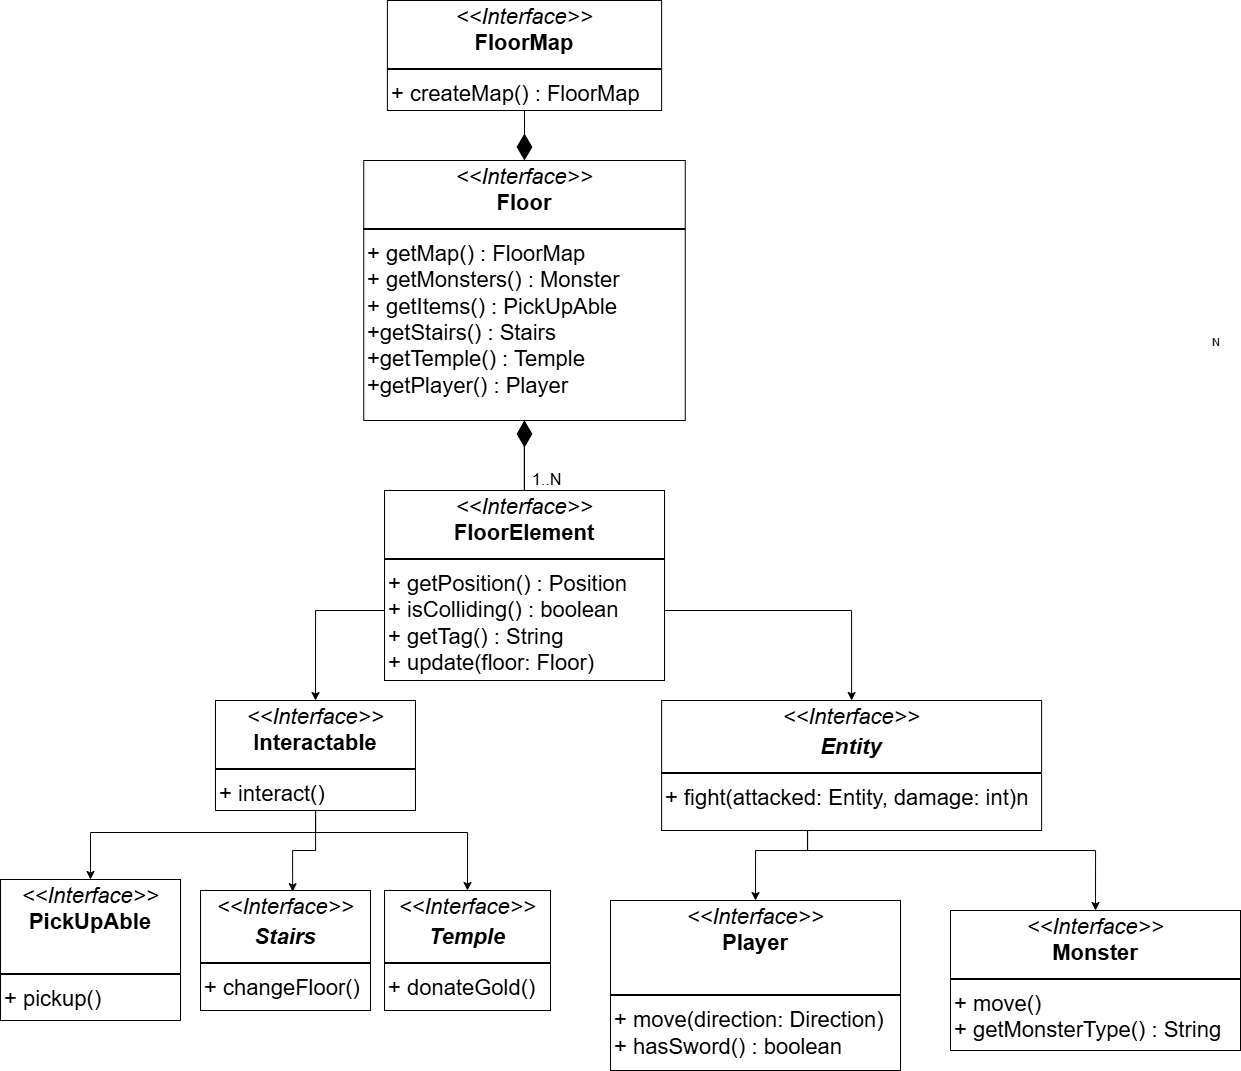

The diagram above was exported from draw.io. Its source (the exported page's mxGraphModel, read from the mxfile embedded in the PNG):
<mxGraphModel dx="1400" dy="696" grid="1" gridSize="10" guides="1" tooltips="1" connect="1" arrows="1" fold="1" page="1" pageScale="1.5" pageWidth="1169" pageHeight="826" background="none" math="0" shadow="0">
  <root>
    <mxCell id="0" style=";html=1;" />
    <mxCell id="1" style=";html=1;" parent="0" />
    <mxCell id="VmmC9jwIEhfVJ5GH1Yac-3" value="&lt;p style=&quot;margin:0px;margin-top:4px;text-align:center;&quot;&gt;&lt;i&gt;&amp;lt;&amp;lt;Interface&amp;gt;&amp;gt;&lt;/i&gt;&lt;br&gt;&lt;b&gt;Floor&lt;/b&gt;&lt;/p&gt;&lt;hr style=&quot;border-style:solid;&quot;&gt;&lt;p style=&quot;margin:0px;margin-left:4px;&quot;&gt;&lt;/p&gt;&lt;p style=&quot;margin:0px;margin-left:4px;&quot;&gt;+ getMap() : FloorMap&lt;/p&gt;&lt;p style=&quot;margin:0px;margin-left:4px;&quot;&gt;+ getMonsters() : Monster&lt;/p&gt;&lt;p style=&quot;margin:0px;margin-left:4px;&quot;&gt;+ getItems() : PickUpAble&amp;nbsp;&lt;/p&gt;&lt;p style=&quot;margin:0px;margin-left:4px;&quot;&gt;+getStairs() : Stairs&lt;/p&gt;&lt;p style=&quot;margin:0px;margin-left:4px;&quot;&gt;+getTemple() : Temple&lt;/p&gt;&lt;p style=&quot;margin:0px;margin-left:4px;&quot;&gt;+getPlayer() : Player&lt;/p&gt;" style="verticalAlign=top;align=left;overflow=fill;html=1;whiteSpace=wrap;fontSize=22;" parent="1" vertex="1">
      <mxGeometry x="623.25" y="210" width="321.5" height="260" as="geometry" />
    </mxCell>
    <mxCell id="VmmC9jwIEhfVJ5GH1Yac-14" style="edgeStyle=orthogonalEdgeStyle;rounded=0;orthogonalLoop=1;jettySize=auto;html=1;exitX=0.5;exitY=1;exitDx=0;exitDy=0;entryX=0.5;entryY=0;entryDx=0;entryDy=0;" parent="1" source="VmmC9jwIEhfVJ5GH1Yac-4" target="VmmC9jwIEhfVJ5GH1Yac-7" edge="1">
      <mxGeometry relative="1" as="geometry">
        <Array as="points">
          <mxPoint x="784" y="660" />
          <mxPoint x="575" y="660" />
        </Array>
      </mxGeometry>
    </mxCell>
    <mxCell id="VmmC9jwIEhfVJ5GH1Yac-15" style="edgeStyle=orthogonalEdgeStyle;rounded=0;orthogonalLoop=1;jettySize=auto;html=1;entryX=0.5;entryY=0;entryDx=0;entryDy=0;" parent="1" source="VmmC9jwIEhfVJ5GH1Yac-4" target="VmmC9jwIEhfVJ5GH1Yac-9" edge="1">
      <mxGeometry relative="1" as="geometry">
        <Array as="points">
          <mxPoint x="1111" y="660" />
        </Array>
      </mxGeometry>
    </mxCell>
    <mxCell id="VmmC9jwIEhfVJ5GH1Yac-4" value="&lt;p style=&quot;margin:0px;margin-top:4px;text-align:center;&quot;&gt;&lt;i&gt;&amp;lt;&amp;lt;Interface&amp;gt;&amp;gt;&lt;/i&gt;&lt;br&gt;&lt;b&gt;FloorElement&lt;/b&gt;&lt;/p&gt;&lt;hr style=&quot;border-style:solid;&quot;&gt;&lt;p style=&quot;margin:0px;margin-left:4px;&quot;&gt;&lt;/p&gt;&lt;p style=&quot;margin:0px;margin-left:4px;&quot;&gt;+ getPosition() : Position&lt;/p&gt;&lt;p style=&quot;margin:0px;margin-left:4px;&quot;&gt;+ isColliding() : boolean&lt;/p&gt;&lt;p style=&quot;margin:0px;margin-left:4px;&quot;&gt;+ getTag() : String&lt;/p&gt;&lt;p style=&quot;margin:0px;margin-left:4px;&quot;&gt;+ update(floor: Floor)&amp;nbsp;&lt;/p&gt;&lt;p style=&quot;margin:0px;margin-left:4px;&quot;&gt;&lt;br&gt;&lt;/p&gt;&lt;p style=&quot;margin:0px;margin-left:4px;&quot;&gt;&lt;br&gt;&lt;/p&gt;" style="verticalAlign=top;align=left;overflow=fill;html=1;whiteSpace=wrap;fontSize=22;" parent="1" vertex="1">
      <mxGeometry x="644" y="540" width="280" height="190" as="geometry" />
    </mxCell>
    <mxCell id="VmmC9jwIEhfVJ5GH1Yac-6" value="&lt;p style=&quot;margin:0px;margin-top:4px;text-align:center;&quot;&gt;&lt;i&gt;&amp;lt;&amp;lt;Interface&amp;gt;&amp;gt;&lt;/i&gt;&lt;br&gt;&lt;/p&gt;&lt;p style=&quot;margin:0px;margin-top:4px;text-align:center;&quot;&gt;&lt;i&gt;&lt;b&gt;Stairs&lt;/b&gt;&lt;/i&gt;&lt;/p&gt;&lt;hr style=&quot;border-style:solid;&quot;&gt;&lt;p style=&quot;margin:0px;margin-left:4px;&quot;&gt;+ changeFloor()&lt;/p&gt;" style="verticalAlign=top;align=left;overflow=fill;html=1;whiteSpace=wrap;fontSize=22;" parent="1" vertex="1">
      <mxGeometry x="460" y="940" width="170" height="120" as="geometry" />
    </mxCell>
    <mxCell id="VmmC9jwIEhfVJ5GH1Yac-20" style="edgeStyle=orthogonalEdgeStyle;rounded=0;orthogonalLoop=1;jettySize=auto;html=1;entryX=0.5;entryY=0;entryDx=0;entryDy=0;exitX=0.5;exitY=1;exitDx=0;exitDy=0;" parent="1" source="VmmC9jwIEhfVJ5GH1Yac-7" target="VmmC9jwIEhfVJ5GH1Yac-12" edge="1">
      <mxGeometry relative="1" as="geometry">
        <Array as="points">
          <mxPoint x="575" y="882" />
          <mxPoint x="350" y="882" />
        </Array>
        <mxPoint x="610" y="922" as="sourcePoint" />
        <mxPoint x="301.1" y="957" as="targetPoint" />
      </mxGeometry>
    </mxCell>
    <mxCell id="VmmC9jwIEhfVJ5GH1Yac-7" value="&lt;p style=&quot;margin:0px;margin-top:4px;text-align:center;&quot;&gt;&lt;i&gt;&amp;lt;&amp;lt;Interface&amp;gt;&amp;gt;&lt;/i&gt;&lt;br&gt;&lt;b&gt;Interactable&lt;/b&gt;&lt;/p&gt;&lt;hr style=&quot;border-style:solid;&quot;&gt;&lt;p style=&quot;margin:0px;margin-left:4px;&quot;&gt;&lt;/p&gt;&lt;p style=&quot;margin:0px;margin-left:4px;&quot;&gt;+ interact()&lt;/p&gt;" style="verticalAlign=top;align=left;overflow=fill;html=1;whiteSpace=wrap;fontSize=22;" parent="1" vertex="1">
      <mxGeometry x="475" y="750" width="200" height="110" as="geometry" />
    </mxCell>
    <mxCell id="VmmC9jwIEhfVJ5GH1Yac-8" value="&lt;p style=&quot;margin:0px;margin-top:4px;text-align:center;&quot;&gt;&lt;i&gt;&amp;lt;&amp;lt;Interface&amp;gt;&amp;gt;&lt;/i&gt;&lt;br&gt;&lt;b&gt;Player&lt;/b&gt;&lt;/p&gt;&lt;p style=&quot;margin:0px;margin-left:4px;&quot;&gt;&lt;br&gt;&lt;/p&gt;&lt;hr style=&quot;border-style:solid;&quot;&gt;&lt;p style=&quot;margin:0px;margin-left:4px;&quot;&gt;+ move(direction: Direction)&lt;/p&gt;&lt;p style=&quot;margin:0px;margin-left:4px;&quot;&gt;+ hasSword() : boolean&lt;/p&gt;" style="verticalAlign=top;align=left;overflow=fill;html=1;whiteSpace=wrap;fontSize=22;" parent="1" vertex="1">
      <mxGeometry x="870" y="950" width="290" height="170" as="geometry" />
    </mxCell>
    <mxCell id="VmmC9jwIEhfVJ5GH1Yac-16" style="edgeStyle=orthogonalEdgeStyle;rounded=0;orthogonalLoop=1;jettySize=auto;html=1;exitX=0.5;exitY=1;exitDx=0;exitDy=0;entryX=0.5;entryY=0;entryDx=0;entryDy=0;" parent="1" source="VmmC9jwIEhfVJ5GH1Yac-9" target="VmmC9jwIEhfVJ5GH1Yac-8" edge="1">
      <mxGeometry relative="1" as="geometry">
        <Array as="points">
          <mxPoint x="1067" y="900" />
          <mxPoint x="1015" y="900" />
        </Array>
        <mxPoint x="1050" y="920" as="targetPoint" />
      </mxGeometry>
    </mxCell>
    <mxCell id="VmmC9jwIEhfVJ5GH1Yac-17" style="edgeStyle=orthogonalEdgeStyle;rounded=0;orthogonalLoop=1;jettySize=auto;html=1;entryX=0.5;entryY=0;entryDx=0;entryDy=0;exitX=0.5;exitY=1;exitDx=0;exitDy=0;" parent="1" source="VmmC9jwIEhfVJ5GH1Yac-9" target="VmmC9jwIEhfVJ5GH1Yac-11" edge="1">
      <mxGeometry relative="1" as="geometry">
        <Array as="points">
          <mxPoint x="1067" y="900" />
          <mxPoint x="1355" y="900" />
        </Array>
      </mxGeometry>
    </mxCell>
    <mxCell id="VmmC9jwIEhfVJ5GH1Yac-9" value="&lt;p style=&quot;margin:0px;margin-top:4px;text-align:center;&quot;&gt;&lt;font&gt;&lt;i&gt;&amp;lt;&amp;lt;Interface&amp;gt;&amp;gt;&lt;/i&gt;&lt;br&gt;&lt;/font&gt;&lt;/p&gt;&lt;p style=&quot;margin:0px;margin-top:4px;text-align:center;&quot;&gt;&lt;i&gt;&lt;b&gt;&lt;font&gt;Entity&lt;/font&gt;&lt;/b&gt;&lt;/i&gt;&lt;/p&gt;&lt;hr style=&quot;border-style:solid;&quot;&gt;&lt;p style=&quot;margin:0px;margin-left:4px;&quot;&gt;&lt;font&gt;+ fight(attacked: Entity, damage: int)n&amp;nbsp;&lt;/font&gt;&lt;/p&gt;&lt;p style=&quot;margin:0px;margin-left:4px;&quot;&gt;&lt;br&gt;&lt;/p&gt;" style="verticalAlign=top;align=left;overflow=fill;html=1;whiteSpace=wrap;fontSize=22;" parent="1" vertex="1">
      <mxGeometry x="921.12" y="750" width="380" height="130" as="geometry" />
    </mxCell>
    <mxCell id="VmmC9jwIEhfVJ5GH1Yac-11" value="&lt;p style=&quot;margin:0px;margin-top:4px;text-align:center;&quot;&gt;&lt;i&gt;&amp;lt;&amp;lt;Interface&amp;gt;&amp;gt;&lt;/i&gt;&lt;br&gt;&lt;b&gt;Monster&lt;/b&gt;&lt;/p&gt;&lt;hr style=&quot;border-style:solid;&quot;&gt;&lt;p style=&quot;margin:0px;margin-left:4px;&quot;&gt;&lt;/p&gt;&lt;p style=&quot;margin:0px;margin-left:4px;&quot;&gt;&lt;span style=&quot;background-color: transparent; color: light-dark(rgb(0, 0, 0), rgb(255, 255, 255));&quot;&gt;+ move()&lt;/span&gt;&lt;/p&gt;&lt;p style=&quot;margin:0px;margin-left:4px;&quot;&gt;&lt;span style=&quot;background-color: transparent; color: light-dark(rgb(0, 0, 0), rgb(255, 255, 255));&quot;&gt;+ getMonsterType() : String&lt;/span&gt;&lt;/p&gt;" style="verticalAlign=top;align=left;overflow=fill;html=1;whiteSpace=wrap;fontSize=22;" parent="1" vertex="1">
      <mxGeometry x="1210" y="960" width="290" height="140" as="geometry" />
    </mxCell>
    <mxCell id="VmmC9jwIEhfVJ5GH1Yac-12" value="&lt;p style=&quot;margin:0px;margin-top:4px;text-align:center;&quot;&gt;&lt;i&gt;&amp;lt;&amp;lt;Interface&amp;gt;&amp;gt;&lt;/i&gt;&lt;br&gt;&lt;b&gt;PickUpAble&lt;/b&gt;&lt;/p&gt;&lt;p style=&quot;margin:0px;margin-left:4px;&quot;&gt;&lt;br&gt;&lt;/p&gt;&lt;hr style=&quot;border-style:solid;&quot;&gt;&lt;p style=&quot;margin:0px;margin-left:4px;&quot;&gt;+ pickup()&lt;/p&gt;" style="verticalAlign=top;align=left;overflow=fill;html=1;whiteSpace=wrap;fontSize=22;" parent="1" vertex="1">
      <mxGeometry x="260" y="929" width="180" height="141" as="geometry" />
    </mxCell>
    <mxCell id="VmmC9jwIEhfVJ5GH1Yac-18" style="edgeStyle=orthogonalEdgeStyle;rounded=0;orthogonalLoop=1;jettySize=auto;html=1;entryX=0.5;entryY=0;entryDx=0;entryDy=0;" parent="1" source="VmmC9jwIEhfVJ5GH1Yac-7" target="VmmC9jwIEhfVJ5GH1Yac-36" edge="1">
      <mxGeometry relative="1" as="geometry">
        <mxPoint x="703.9499999999998" y="992.7" as="targetPoint" />
        <Array as="points">
          <mxPoint x="575" y="882" />
          <mxPoint x="727" y="882" />
        </Array>
      </mxGeometry>
    </mxCell>
    <mxCell id="VmmC9jwIEhfVJ5GH1Yac-19" style="edgeStyle=orthogonalEdgeStyle;rounded=0;orthogonalLoop=1;jettySize=auto;html=1;entryX=0.542;entryY=0.01;entryDx=0;entryDy=0;entryPerimeter=0;" parent="1" source="VmmC9jwIEhfVJ5GH1Yac-7" target="VmmC9jwIEhfVJ5GH1Yac-6" edge="1">
      <mxGeometry relative="1" as="geometry" />
    </mxCell>
    <mxCell id="VmmC9jwIEhfVJ5GH1Yac-24" value="&lt;p style=&quot;margin:0px;margin-top:4px;text-align:center;&quot;&gt;&lt;i&gt;&amp;lt;&amp;lt;Interface&amp;gt;&amp;gt;&lt;/i&gt;&lt;br&gt;&lt;b&gt;FloorMap&lt;/b&gt;&lt;/p&gt;&lt;hr style=&quot;border-style:solid;&quot;&gt;&lt;p style=&quot;margin:0px;margin-left:4px;&quot;&gt;+ createMap() : FloorMap&lt;/p&gt;" style="verticalAlign=top;align=left;overflow=fill;html=1;whiteSpace=wrap;fontSize=22;" parent="1" vertex="1">
      <mxGeometry x="646.87" y="50" width="274.25" height="110" as="geometry" />
    </mxCell>
    <mxCell id="VmmC9jwIEhfVJ5GH1Yac-36" value="&lt;p style=&quot;margin:0px;margin-top:4px;text-align:center;&quot;&gt;&lt;i&gt;&amp;lt;&amp;lt;Interface&amp;gt;&amp;gt;&lt;/i&gt;&lt;br&gt;&lt;/p&gt;&lt;p style=&quot;margin:0px;margin-top:4px;text-align:center;&quot;&gt;&lt;i&gt;&lt;b&gt;Temple&lt;/b&gt;&lt;/i&gt;&lt;/p&gt;&lt;hr style=&quot;border-style:solid;&quot;&gt;&lt;p style=&quot;margin:0px;margin-left:4px;&quot;&gt;+ donateGold()&lt;/p&gt;" style="verticalAlign=top;align=left;overflow=fill;html=1;whiteSpace=wrap;fontSize=22;" parent="1" vertex="1">
      <mxGeometry x="644" y="940" width="166" height="120" as="geometry" />
    </mxCell>
    <mxCell id="y8UXIlC8-BbujjriRwss-2" value="" style="endArrow=diamondThin;endFill=1;endSize=24;html=1;rounded=0;exitX=0.5;exitY=1;exitDx=0;exitDy=0;entryX=0.5;entryY=0;entryDx=0;entryDy=0;" parent="1" source="VmmC9jwIEhfVJ5GH1Yac-24" target="VmmC9jwIEhfVJ5GH1Yac-3" edge="1">
      <mxGeometry width="160" relative="1" as="geometry">
        <mxPoint x="704" y="240" as="sourcePoint" />
        <mxPoint x="864" y="240" as="targetPoint" />
      </mxGeometry>
    </mxCell>
    <mxCell id="y8UXIlC8-BbujjriRwss-9" value="N" style="endArrow=block;endFill=1;html=1;edgeStyle=orthogonalEdgeStyle;align=left;verticalAlign=top;rounded=0;exitX=0.5;exitY=0;exitDx=0;exitDy=0;entryX=0.5;entryY=1;entryDx=0;entryDy=0;" parent="1" edge="1">
      <mxGeometry x="1" y="-692" relative="1" as="geometry">
        <mxPoint x="783.77" y="540" as="sourcePoint" />
        <mxPoint x="783.77" y="470" as="targetPoint" />
        <mxPoint x="-6" y="-90" as="offset" />
      </mxGeometry>
    </mxCell>
    <mxCell id="y8UXIlC8-BbujjriRwss-10" value="1..N" style="edgeLabel;resizable=0;html=1;align=left;verticalAlign=bottom;fontSize=16;" parent="y8UXIlC8-BbujjriRwss-9" connectable="0" vertex="1">
      <mxGeometry x="-1" relative="1" as="geometry">
        <mxPoint x="6" as="offset" />
      </mxGeometry>
    </mxCell>
    <mxCell id="y8UXIlC8-BbujjriRwss-11" value="" style="endArrow=diamondThin;endFill=1;endSize=24;html=1;rounded=0;exitX=0.5;exitY=0;exitDx=0;exitDy=0;entryX=0.5;entryY=1;entryDx=0;entryDy=0;" parent="1" source="VmmC9jwIEhfVJ5GH1Yac-4" target="VmmC9jwIEhfVJ5GH1Yac-3" edge="1">
      <mxGeometry width="160" relative="1" as="geometry">
        <mxPoint x="680" y="520" as="sourcePoint" />
        <mxPoint x="780" y="470" as="targetPoint" />
      </mxGeometry>
    </mxCell>
  </root>
</mxGraphModel>